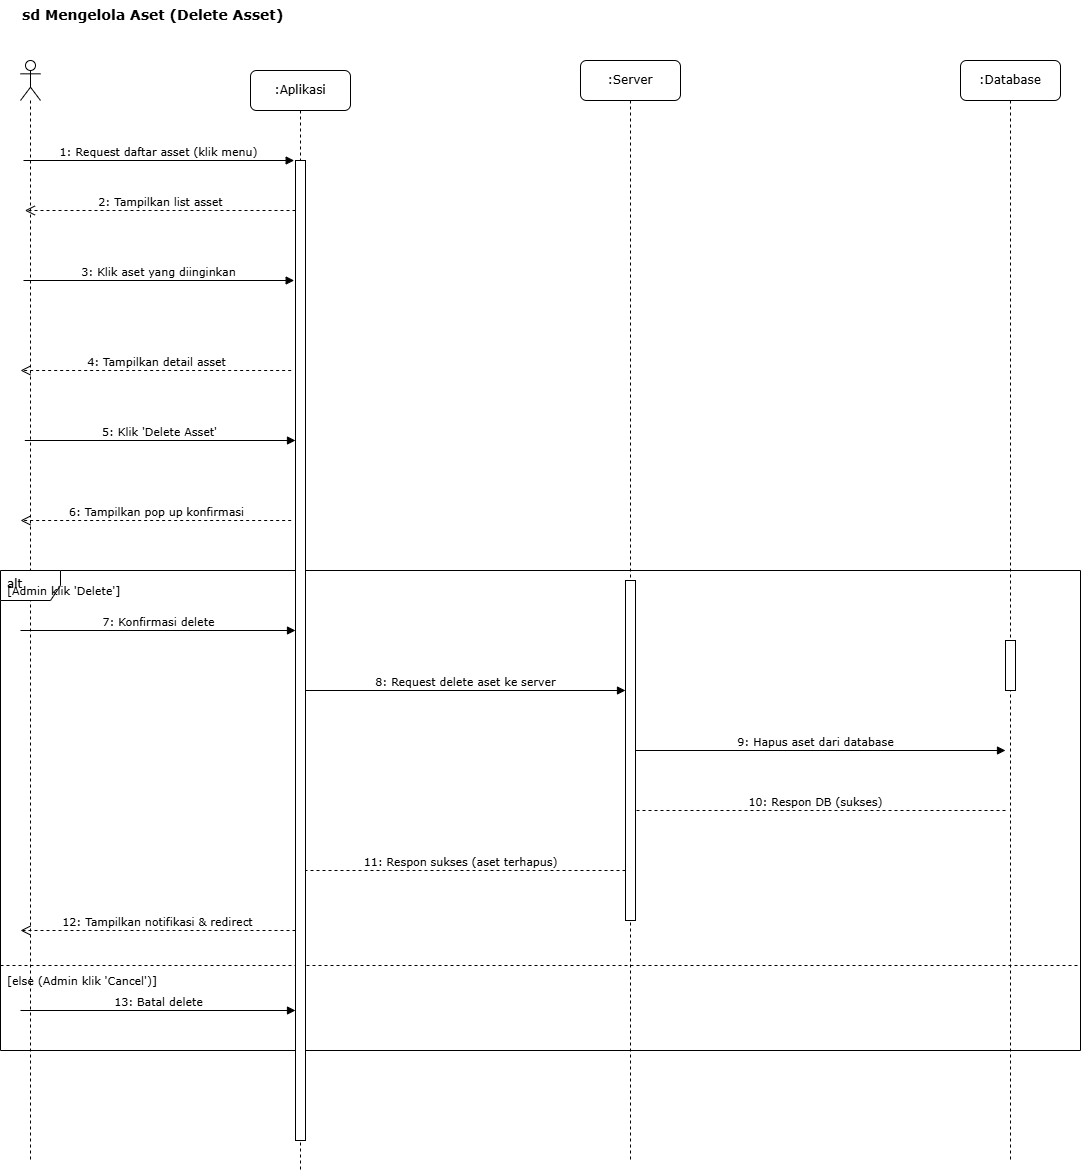

The diagram above was exported from draw.io. Its source (the exported page's mxGraphModel, read from the mxfile embedded in the PNG):
<mxGraphModel dx="1430" dy="872" grid="1" gridSize="10" guides="1" tooltips="1" connect="1" arrows="1" fold="1" page="1" pageScale="1" pageWidth="827" pageHeight="1169" math="0" shadow="0">
  <root>
    <mxCell id="0" />
    <mxCell id="1" parent="0" />
    <mxCell id="title" value="sd Mengelola Aset (Delete Asset)" style="text;html=1;strokeColor=none;fillColor=none;align=left;verticalAlign=top;whiteSpace=wrap;rounded=0;fontFamily=Verdana;fontSize=14;fontStyle=1" vertex="1" parent="1">
      <mxGeometry x="140" y="20" width="320" height="30" as="geometry" />
    </mxCell>
    <mxCell id="actor_admin" value="" style="shape=umlLifeline;perimeter=lifelinePerimeter;whiteSpace=wrap;html=1;container=1;dropTarget=0;collapsible=0;recursiveResize=0;outlineConnect=0;portConstraint=eastwest;newEdgeStyle={&quot;curved&quot;:0,&quot;rounded&quot;:0};participant=umlActor;" vertex="1" parent="1">
      <mxGeometry x="140" y="80" width="20" height="1100" as="geometry" />
    </mxCell>
    <mxCell id="lifeline_app" value=":Aplikasi" style="shape=umlLifeline;perimeter=lifelinePerimeter;whiteSpace=wrap;html=1;container=1;collapsible=0;recursiveResize=0;outlineConnect=0;rounded=1;shadow=0;comic=0;labelBackgroundColor=none;strokeWidth=1;fontFamily=Verdana;fontSize=12;align=center;" vertex="1" parent="1">
      <mxGeometry x="370" y="90" width="100" height="1100" as="geometry" />
    </mxCell>
    <mxCell id="alt_fragment_delete" value="alt" style="shape=umlFrame;whiteSpace=wrap;html=1;verticalAlign=top;align=left;spacingLeft=5;fontFamily=Verdana;fontSize=12;" vertex="1" parent="lifeline_app">
      <mxGeometry x="-250" y="500" width="1080" height="480" as="geometry" />
    </mxCell>
    <mxCell id="guard_delete_confirm" value="[Admin klik 'Delete']" style="text;html=1;align=left;verticalAlign=middle;resizable=0;points=[];autosize=1;strokeColor=none;fillColor=none;fontFamily=Verdana;fontSize=11;" vertex="1" parent="alt_fragment_delete">
      <mxGeometry x="5" y="5" width="130" height="30" as="geometry" />
    </mxCell>
    <mxCell id="msg7_confirm" value="7: Konfirmasi delete" style="html=1;verticalAlign=bottom;labelBackgroundColor=none;endArrow=block;rounded=0;fontFamily=Verdana;fontSize=11;" edge="1" parent="alt_fragment_delete">
      <mxGeometry width="160" relative="1" as="geometry">
        <mxPoint x="20" y="60" as="sourcePoint" />
        <mxPoint x="295" y="60" as="targetPoint" />
      </mxGeometry>
    </mxCell>
    <mxCell id="msg8_req_delete" value="8: Request delete aset ke server" style="html=1;verticalAlign=bottom;endArrow=block;labelBackgroundColor=none;fontFamily=Verdana;fontSize=11;" edge="1" parent="alt_fragment_delete">
      <mxGeometry relative="1" as="geometry">
        <mxPoint x="305" y="120" as="sourcePoint" />
        <mxPoint x="625" y="120" as="targetPoint" />
      </mxGeometry>
    </mxCell>
    <mxCell id="msg9_db_delete" value="9: Hapus aset dari database" style="html=1;verticalAlign=bottom;endArrow=block;labelBackgroundColor=none;fontFamily=Verdana;fontSize=11;" edge="1" parent="alt_fragment_delete">
      <mxGeometry relative="1" as="geometry">
        <mxPoint x="625" y="180" as="sourcePoint" />
        <mxPoint x="1005" y="180" as="targetPoint" />
      </mxGeometry>
    </mxCell>
    <mxCell id="msg10_db_return" value="10: Respon DB (sukses)" style="html=1;verticalAlign=bottom;endArrow=open;dashed=1;endSize=8;labelBackgroundColor=none;fontFamily=Verdana;fontSize=11;" edge="1" parent="alt_fragment_delete">
      <mxGeometry relative="1" as="geometry">
        <mxPoint x="1005" y="240" as="sourcePoint" />
        <mxPoint x="625" y="240" as="targetPoint" />
      </mxGeometry>
    </mxCell>
    <mxCell id="msg11_server_return" value="11: Respon sukses (aset terhapus)" style="html=1;verticalAlign=bottom;endArrow=open;dashed=1;endSize=8;labelBackgroundColor=none;fontFamily=Verdana;fontSize=11;" edge="1" parent="alt_fragment_delete">
      <mxGeometry relative="1" as="geometry">
        <mxPoint x="625" y="300" as="sourcePoint" />
        <mxPoint x="295" y="300" as="targetPoint" />
      </mxGeometry>
    </mxCell>
    <mxCell id="msg12_app_return" value="12: Tampilkan notifikasi &amp; redirect" style="html=1;verticalAlign=bottom;endArrow=open;dashed=1;endSize=8;labelBackgroundColor=none;fontFamily=Verdana;fontSize=11;" edge="1" parent="alt_fragment_delete">
      <mxGeometry relative="1" as="geometry">
        <mxPoint x="295" y="360" as="sourcePoint" />
        <mxPoint x="20" y="360" as="targetPoint" />
      </mxGeometry>
    </mxCell>
    <mxCell id="alt_separator_delete" value="" style="line;html=1;strokeWidth=1;dashed=1;align=center;verticalAlign=middle;" vertex="1" parent="alt_fragment_delete">
      <mxGeometry y="390" width="1080" height="10" as="geometry" />
    </mxCell>
    <mxCell id="guard_delete_cancel" value="[else (Admin klik 'Cancel')]" style="text;html=1;align=left;verticalAlign=middle;resizable=0;points=[];autosize=1;strokeColor=none;fillColor=none;fontFamily=Verdana;fontSize=11;" vertex="1" parent="alt_fragment_delete">
      <mxGeometry x="5" y="395" width="160" height="30" as="geometry" />
    </mxCell>
    <mxCell id="msg13_cancel" value="13: Batal delete" style="html=1;verticalAlign=bottom;labelBackgroundColor=none;endArrow=block;rounded=0;fontFamily=Verdana;fontSize=11;" edge="1" parent="alt_fragment_delete">
      <mxGeometry width="160" relative="1" as="geometry">
        <mxPoint x="20" y="440" as="sourcePoint" />
        <mxPoint x="295" y="440" as="targetPoint" />
      </mxGeometry>
    </mxCell>
    <mxCell id="lifeline_server" value=":Server" style="shape=umlLifeline;perimeter=lifelinePerimeter;whiteSpace=wrap;html=1;container=1;collapsible=0;recursiveResize=0;outlineConnect=0;rounded=1;shadow=0;comic=0;labelBackgroundColor=none;strokeWidth=1;fontFamily=Verdana;fontSize=12;align=center;" vertex="1" parent="1">
      <mxGeometry x="700" y="80" width="100" height="1100" as="geometry" />
    </mxCell>
    <mxCell id="lifeline_db" value=":Database" style="shape=umlLifeline;perimeter=lifelinePerimeter;whiteSpace=wrap;html=1;container=1;collapsible=0;recursiveResize=0;outlineConnect=0;rounded=1;shadow=0;comic=0;labelBackgroundColor=none;strokeWidth=1;fontFamily=Verdana;fontSize=12;align=center;" vertex="1" parent="1">
      <mxGeometry x="1080" y="80" width="100" height="1100" as="geometry" />
    </mxCell>
    <mxCell id="act_app_main" value="" style="html=1;points=[];perimeter=orthogonalPerimeter;fillColor=#ffffff;strokeColor=#000000;strokeWidth=1;" vertex="1" parent="1">
      <mxGeometry x="415" y="180" width="10" height="980" as="geometry" />
    </mxCell>
    <mxCell id="act_server_main" value="" style="html=1;points=[];perimeter=orthogonalPerimeter;fillColor=#ffffff;strokeColor=#000000;strokeWidth=1;" vertex="1" parent="1">
      <mxGeometry x="745" y="600" width="10" height="340" as="geometry" />
    </mxCell>
    <mxCell id="act_db_save" value="" style="html=1;points=[];perimeter=orthogonalPerimeter;fillColor=#ffffff;strokeColor=#000000;strokeWidth=1;" vertex="1" parent="1">
      <mxGeometry x="1125" y="660" width="10" height="50" as="geometry" />
    </mxCell>
    <mxCell id="msg1" value="1: Request daftar asset (klik menu)" style="html=1;verticalAlign=bottom;labelBackgroundColor=none;endArrow=block;rounded=0;fontFamily=Verdana;fontSize=11;" edge="1" parent="1">
      <mxGeometry width="160" relative="1" as="geometry">
        <mxPoint x="143.00333333333325" y="180" as="sourcePoint" />
        <mxPoint x="413.67000000000024" y="180" as="targetPoint" />
      </mxGeometry>
    </mxCell>
    <mxCell id="msg2" value="2: Tampilkan list asset" style="html=1;verticalAlign=bottom;endArrow=open;dashed=1;endSize=8;labelBackgroundColor=none;fontFamily=Verdana;fontSize=11;" edge="1" parent="1">
      <mxGeometry relative="1" as="geometry">
        <mxPoint x="415.0000000000002" y="230" as="sourcePoint" />
        <mxPoint x="144.33333333333326" y="230" as="targetPoint" />
      </mxGeometry>
    </mxCell>
    <mxCell id="msg4" value="4: Tampilkan detail asset" style="html=1;verticalAlign=bottom;endArrow=open;dashed=1;endSize=8;labelBackgroundColor=none;fontFamily=Verdana;fontSize=11;" edge="1" parent="1">
      <mxGeometry relative="1" as="geometry">
        <mxPoint x="410.67000000000024" y="390" as="sourcePoint" />
        <mxPoint x="140.00333333333325" y="390" as="targetPoint" />
      </mxGeometry>
    </mxCell>
    <mxCell id="msg5" value="5: Klik 'Delete Asset'" style="html=1;verticalAlign=bottom;labelBackgroundColor=none;endArrow=block;rounded=0;fontFamily=Verdana;fontSize=11;" edge="1" parent="1">
      <mxGeometry width="160" relative="1" as="geometry">
        <mxPoint x="144.33333333333326" y="460" as="sourcePoint" />
        <mxPoint x="415.0000000000002" y="460" as="targetPoint" />
        <Array as="points">
          <mxPoint x="205.5" y="460" />
        </Array>
      </mxGeometry>
    </mxCell>
    <mxCell id="msg6" value="6: Tampilkan pop up konfirmasi" style="html=1;verticalAlign=bottom;endArrow=open;dashed=1;endSize=8;labelBackgroundColor=none;fontFamily=Verdana;fontSize=11;" edge="1" parent="1">
      <mxGeometry relative="1" as="geometry">
        <mxPoint x="410.67000000000024" y="540" as="sourcePoint" />
        <mxPoint x="140.00333333333325" y="540" as="targetPoint" />
      </mxGeometry>
    </mxCell>
    <mxCell id="msg3" value="3: Klik aset yang diinginkan" style="html=1;verticalAlign=bottom;labelBackgroundColor=none;endArrow=block;rounded=0;fontFamily=Verdana;fontSize=11;" edge="1" parent="1">
      <mxGeometry x="-0.0025" width="160" relative="1" as="geometry">
        <mxPoint x="143.00333333333325" y="300" as="sourcePoint" />
        <mxPoint x="413.67000000000024" y="300" as="targetPoint" />
        <mxPoint as="offset" />
      </mxGeometry>
    </mxCell>
  </root>
</mxGraphModel>